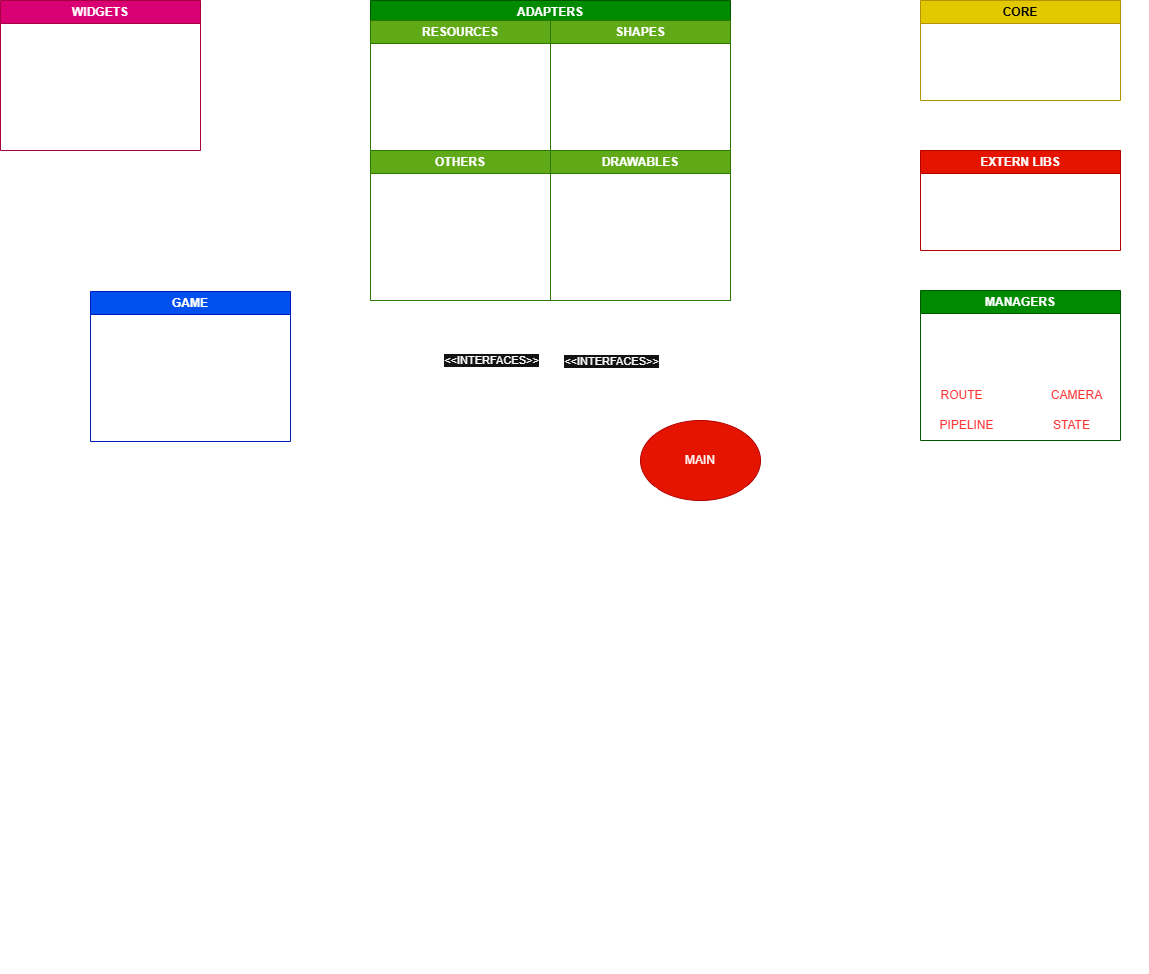

The diagram above was exported from draw.io. Its source (the exported page's mxGraphModel, read from the mxfile embedded in the PNG):
<mxGraphModel dx="1952" dy="737" grid="1" gridSize="10" guides="1" tooltips="1" connect="1" arrows="1" fold="1" page="1" pageScale="1" pageWidth="827" pageHeight="1169" math="0" shadow="0">
  <root>
    <mxCell id="0" />
    <mxCell id="1" parent="0" />
    <mxCell id="ElLjuyK5EWgbsJFX_K8--10" style="edgeStyle=orthogonalEdgeStyle;rounded=0;orthogonalLoop=1;jettySize=auto;html=1;" parent="1" source="ElLjuyK5EWgbsJFX_K8--3" edge="1">
      <mxGeometry relative="1" as="geometry">
        <mxPoint x="590" y="390" as="targetPoint" />
        <Array as="points">
          <mxPoint x="220" y="390" />
        </Array>
      </mxGeometry>
    </mxCell>
    <mxCell id="ElLjuyK5EWgbsJFX_K8--83" style="edgeStyle=orthogonalEdgeStyle;rounded=0;orthogonalLoop=1;jettySize=auto;html=1;entryX=1;entryY=0.5;entryDx=0;entryDy=0;exitX=1;exitY=1;exitDx=0;exitDy=0;" parent="1" source="ElLjuyK5EWgbsJFX_K8--39" target="ElLjuyK5EWgbsJFX_K8--78" edge="1">
      <mxGeometry relative="1" as="geometry">
        <Array as="points">
          <mxPoint x="220" y="390" />
          <mxPoint y="390" />
          <mxPoint y="95" />
        </Array>
      </mxGeometry>
    </mxCell>
    <mxCell id="ElLjuyK5EWgbsJFX_K8--85" value="&amp;lt;&amp;lt;INTERFACES&amp;gt;&amp;gt;" style="edgeLabel;html=1;align=center;verticalAlign=middle;resizable=0;points=[];" parent="ElLjuyK5EWgbsJFX_K8--83" vertex="1" connectable="0">
      <mxGeometry x="0.0899" y="-1" relative="1" as="geometry">
        <mxPoint x="159" y="89" as="offset" />
      </mxGeometry>
    </mxCell>
    <mxCell id="ElLjuyK5EWgbsJFX_K8--3" value="ADAPTERS" style="swimlane;whiteSpace=wrap;html=1;fillColor=#008a00;fontColor=#ffffff;strokeColor=#005700;" parent="1" vertex="1">
      <mxGeometry x="40" y="20" width="360" height="300" as="geometry" />
    </mxCell>
    <mxCell id="ElLjuyK5EWgbsJFX_K8--30" value="SHAPES" style="swimlane;whiteSpace=wrap;html=1;fillColor=#60a917;strokeColor=#2D7600;fontColor=#ffffff;" parent="ElLjuyK5EWgbsJFX_K8--3" vertex="1">
      <mxGeometry x="180" y="20" width="180" height="130" as="geometry" />
    </mxCell>
    <mxCell id="ElLjuyK5EWgbsJFX_K8--20" value="RECT" style="text;html=1;align=center;verticalAlign=middle;resizable=0;points=[];autosize=1;strokeColor=none;fillColor=none;" parent="ElLjuyK5EWgbsJFX_K8--30" vertex="1">
      <mxGeometry y="30" width="60" height="30" as="geometry" />
    </mxCell>
    <mxCell id="ElLjuyK5EWgbsJFX_K8--19" value="VECTOR" style="text;html=1;align=center;verticalAlign=middle;resizable=0;points=[];autosize=1;strokeColor=none;fillColor=none;" parent="ElLjuyK5EWgbsJFX_K8--30" vertex="1">
      <mxGeometry y="60" width="70" height="30" as="geometry" />
    </mxCell>
    <mxCell id="ElLjuyK5EWgbsJFX_K8--25" value="VIEWPORT" style="text;html=1;align=center;verticalAlign=middle;resizable=0;points=[];autosize=1;strokeColor=none;fillColor=none;" parent="ElLjuyK5EWgbsJFX_K8--30" vertex="1">
      <mxGeometry y="90" width="90" height="30" as="geometry" />
    </mxCell>
    <mxCell id="ElLjuyK5EWgbsJFX_K8--31" value="DRAWABLES" style="swimlane;whiteSpace=wrap;html=1;fillColor=#60a917;fontColor=#ffffff;strokeColor=#2D7600;" parent="ElLjuyK5EWgbsJFX_K8--3" vertex="1">
      <mxGeometry x="180" y="150" width="180" height="150" as="geometry">
        <mxRectangle x="180" y="150" width="110" height="30" as="alternateBounds" />
      </mxGeometry>
    </mxCell>
    <mxCell id="ElLjuyK5EWgbsJFX_K8--23" value="SPRITE" style="text;html=1;align=center;verticalAlign=middle;resizable=0;points=[];autosize=1;strokeColor=none;fillColor=none;" parent="ElLjuyK5EWgbsJFX_K8--31" vertex="1">
      <mxGeometry y="62" width="70" height="30" as="geometry" />
    </mxCell>
    <mxCell id="ElLjuyK5EWgbsJFX_K8--21" value="RECTANGLE" style="text;html=1;align=center;verticalAlign=middle;resizable=0;points=[];autosize=1;strokeColor=none;fillColor=none;" parent="ElLjuyK5EWgbsJFX_K8--31" vertex="1">
      <mxGeometry y="122" width="100" height="30" as="geometry" />
    </mxCell>
    <mxCell id="ElLjuyK5EWgbsJFX_K8--22" value="CIRCLE" style="text;html=1;align=center;verticalAlign=middle;resizable=0;points=[];autosize=1;strokeColor=none;fillColor=none;" parent="ElLjuyK5EWgbsJFX_K8--31" vertex="1">
      <mxGeometry y="92" width="70" height="30" as="geometry" />
    </mxCell>
    <mxCell id="ElLjuyK5EWgbsJFX_K8--24" value="TEXT" style="text;html=1;align=center;verticalAlign=middle;resizable=0;points=[];autosize=1;strokeColor=none;fillColor=none;" parent="ElLjuyK5EWgbsJFX_K8--31" vertex="1">
      <mxGeometry y="32" width="50" height="30" as="geometry" />
    </mxCell>
    <mxCell id="ElLjuyK5EWgbsJFX_K8--33" value="RESOURCES" style="swimlane;whiteSpace=wrap;html=1;fillColor=#60a917;fontColor=#ffffff;strokeColor=#2D7600;" parent="ElLjuyK5EWgbsJFX_K8--3" vertex="1">
      <mxGeometry y="20" width="180" height="130" as="geometry" />
    </mxCell>
    <mxCell id="ElLjuyK5EWgbsJFX_K8--37" value="FONT" style="text;html=1;align=center;verticalAlign=middle;resizable=0;points=[];autosize=1;strokeColor=none;fillColor=none;" parent="ElLjuyK5EWgbsJFX_K8--33" vertex="1">
      <mxGeometry y="25" width="60" height="30" as="geometry" />
    </mxCell>
    <mxCell id="ElLjuyK5EWgbsJFX_K8--36" value="TEXTURE" style="text;html=1;align=center;verticalAlign=middle;resizable=0;points=[];autosize=1;strokeColor=none;fillColor=none;" parent="ElLjuyK5EWgbsJFX_K8--33" vertex="1">
      <mxGeometry x="100" y="25" width="80" height="30" as="geometry" />
    </mxCell>
    <mxCell id="ElLjuyK5EWgbsJFX_K8--34" value="SOUND" style="text;html=1;align=center;verticalAlign=middle;resizable=0;points=[];autosize=1;strokeColor=none;fillColor=none;" parent="ElLjuyK5EWgbsJFX_K8--33" vertex="1">
      <mxGeometry x="110" y="55" width="70" height="30" as="geometry" />
    </mxCell>
    <mxCell id="ElLjuyK5EWgbsJFX_K8--35" value="MUSIC" style="text;html=1;align=center;verticalAlign=middle;resizable=0;points=[];autosize=1;strokeColor=none;fillColor=none;" parent="ElLjuyK5EWgbsJFX_K8--33" vertex="1">
      <mxGeometry y="55" width="60" height="30" as="geometry" />
    </mxCell>
    <mxCell id="ElLjuyK5EWgbsJFX_K8--39" value="OTHERS" style="swimlane;whiteSpace=wrap;html=1;fillColor=#60a917;strokeColor=#2D7600;fontColor=#ffffff;" parent="ElLjuyK5EWgbsJFX_K8--3" vertex="1">
      <mxGeometry y="150" width="180" height="150" as="geometry" />
    </mxCell>
    <mxCell id="ElLjuyK5EWgbsJFX_K8--40" value="ENUM FUNCTIONS" style="text;html=1;align=center;verticalAlign=middle;resizable=0;points=[];autosize=1;strokeColor=none;fillColor=none;" parent="ElLjuyK5EWgbsJFX_K8--39" vertex="1">
      <mxGeometry y="60" width="130" height="30" as="geometry" />
    </mxCell>
    <mxCell id="ElLjuyK5EWgbsJFX_K8--43" value="CONSTANTS / ALIAS" style="text;html=1;align=center;verticalAlign=middle;resizable=0;points=[];autosize=1;strokeColor=none;fillColor=none;" parent="ElLjuyK5EWgbsJFX_K8--39" vertex="1">
      <mxGeometry y="90" width="140" height="30" as="geometry" />
    </mxCell>
    <mxCell id="k-eQhkdQfWBxh_gBXvL0-1" value="MAIN WINDOW" style="text;html=1;align=center;verticalAlign=middle;resizable=0;points=[];autosize=1;strokeColor=none;fillColor=none;" parent="ElLjuyK5EWgbsJFX_K8--39" vertex="1">
      <mxGeometry y="30" width="110" height="30" as="geometry" />
    </mxCell>
    <mxCell id="ElLjuyK5EWgbsJFX_K8--45" style="edgeStyle=orthogonalEdgeStyle;rounded=0;orthogonalLoop=1;jettySize=auto;html=1;entryX=1;entryY=0.5;entryDx=0;entryDy=0;exitX=1;exitY=0.5;exitDx=0;exitDy=0;" parent="1" source="ElLjuyK5EWgbsJFX_K8--4" target="ElLjuyK5EWgbsJFX_K8--44" edge="1">
      <mxGeometry relative="1" as="geometry" />
    </mxCell>
    <mxCell id="ElLjuyK5EWgbsJFX_K8--4" value="MANAGERS" style="swimlane;whiteSpace=wrap;html=1;fillColor=#008a00;fontColor=#ffffff;strokeColor=#005700;" parent="1" vertex="1">
      <mxGeometry x="590" y="310" width="200" height="150" as="geometry" />
    </mxCell>
    <mxCell id="ElLjuyK5EWgbsJFX_K8--14" value="EVENT" style="text;html=1;align=center;verticalAlign=middle;resizable=0;points=[];autosize=1;strokeColor=none;fillColor=none;" parent="ElLjuyK5EWgbsJFX_K8--4" vertex="1">
      <mxGeometry x="121" y="60" width="60" height="30" as="geometry" />
    </mxCell>
    <mxCell id="ElLjuyK5EWgbsJFX_K8--16" value="WINDOW" style="text;html=1;align=center;verticalAlign=middle;resizable=0;points=[];autosize=1;strokeColor=none;fillColor=none;" parent="ElLjuyK5EWgbsJFX_K8--4" vertex="1">
      <mxGeometry x="116" y="30" width="80" height="30" as="geometry" />
    </mxCell>
    <mxCell id="ElLjuyK5EWgbsJFX_K8--15" value="SOUND" style="text;html=1;align=center;verticalAlign=middle;resizable=0;points=[];autosize=1;strokeColor=none;fillColor=none;" parent="ElLjuyK5EWgbsJFX_K8--4" vertex="1">
      <mxGeometry x="6" y="30" width="70" height="30" as="geometry" />
    </mxCell>
    <mxCell id="ElLjuyK5EWgbsJFX_K8--17" value="RESOURCE" style="text;html=1;align=center;verticalAlign=middle;resizable=0;points=[];autosize=1;strokeColor=none;fillColor=none;" parent="ElLjuyK5EWgbsJFX_K8--4" vertex="1">
      <mxGeometry x="6" y="60" width="90" height="30" as="geometry" />
    </mxCell>
    <mxCell id="ElLjuyK5EWgbsJFX_K8--18" value="ROUTE" style="text;html=1;align=center;verticalAlign=middle;resizable=0;points=[];autosize=1;strokeColor=none;fillColor=none;fontColor=#FF3333;" parent="ElLjuyK5EWgbsJFX_K8--4" vertex="1">
      <mxGeometry x="6" y="90" width="70" height="30" as="geometry" />
    </mxCell>
    <mxCell id="ElLjuyK5EWgbsJFX_K8--67" value="CAMERA" style="text;html=1;align=center;verticalAlign=middle;resizable=0;points=[];autosize=1;strokeColor=none;fillColor=none;fontColor=#FF3333;" parent="ElLjuyK5EWgbsJFX_K8--4" vertex="1">
      <mxGeometry x="121" y="90" width="70" height="30" as="geometry" />
    </mxCell>
    <mxCell id="ElLjuyK5EWgbsJFX_K8--68" value="STATE" style="text;html=1;align=center;verticalAlign=middle;resizable=0;points=[];autosize=1;strokeColor=none;fillColor=none;fontColor=#FF3333;" parent="ElLjuyK5EWgbsJFX_K8--4" vertex="1">
      <mxGeometry x="121" y="120" width="60" height="30" as="geometry" />
    </mxCell>
    <mxCell id="ElLjuyK5EWgbsJFX_K8--69" value="PIPELINE" style="text;html=1;align=center;verticalAlign=middle;resizable=0;points=[];autosize=1;strokeColor=none;fillColor=none;fontColor=#FF3333;" parent="ElLjuyK5EWgbsJFX_K8--4" vertex="1">
      <mxGeometry x="6" y="120" width="80" height="30" as="geometry" />
    </mxCell>
    <mxCell id="ElLjuyK5EWgbsJFX_K8--9" style="edgeStyle=orthogonalEdgeStyle;rounded=0;orthogonalLoop=1;jettySize=auto;html=1;entryX=1;entryY=0.5;entryDx=0;entryDy=0;" parent="1" source="ElLjuyK5EWgbsJFX_K8--5" target="ElLjuyK5EWgbsJFX_K8--3" edge="1">
      <mxGeometry relative="1" as="geometry">
        <Array as="points">
          <mxPoint x="495" y="230" />
          <mxPoint x="495" y="170" />
        </Array>
      </mxGeometry>
    </mxCell>
    <mxCell id="ElLjuyK5EWgbsJFX_K8--5" value="EXTERN LIBS" style="swimlane;whiteSpace=wrap;html=1;fillColor=#e51400;fontColor=#ffffff;strokeColor=#B20000;" parent="1" vertex="1">
      <mxGeometry x="590" y="170" width="200" height="100" as="geometry" />
    </mxCell>
    <mxCell id="ElLjuyK5EWgbsJFX_K8--6" value="RAYLIB" style="text;html=1;align=center;verticalAlign=middle;resizable=0;points=[];autosize=1;strokeColor=none;fillColor=none;" parent="ElLjuyK5EWgbsJFX_K8--5" vertex="1">
      <mxGeometry x="10" y="30" width="70" height="30" as="geometry" />
    </mxCell>
    <mxCell id="ElLjuyK5EWgbsJFX_K8--7" value="MAGIC ENUM" style="text;html=1;align=center;verticalAlign=middle;resizable=0;points=[];autosize=1;strokeColor=none;fillColor=none;" parent="ElLjuyK5EWgbsJFX_K8--5" vertex="1">
      <mxGeometry x="10" y="60" width="100" height="30" as="geometry" />
    </mxCell>
    <mxCell id="ElLjuyK5EWgbsJFX_K8--44" value="MAIN" style="ellipse;whiteSpace=wrap;html=1;fillColor=#e51400;fontColor=#ffffff;strokeColor=#B20000;" parent="1" vertex="1">
      <mxGeometry x="310" y="440" width="120" height="80" as="geometry" />
    </mxCell>
    <mxCell id="ElLjuyK5EWgbsJFX_K8--52" style="edgeStyle=orthogonalEdgeStyle;rounded=0;orthogonalLoop=1;jettySize=auto;html=1;entryX=0;entryY=0.5;entryDx=0;entryDy=0;" parent="1" source="ElLjuyK5EWgbsJFX_K8--51" target="ElLjuyK5EWgbsJFX_K8--44" edge="1">
      <mxGeometry relative="1" as="geometry" />
    </mxCell>
    <mxCell id="ElLjuyK5EWgbsJFX_K8--51" value="&lt;h1 style=&quot;margin-top: 0px;&quot;&gt;1 - Managers&lt;/h1&gt;&lt;p&gt;1 - Criar novas instâncias dos managers usando ponteiros inteligentes.&lt;/p&gt;&lt;p&gt;2 - Resolver as depêndencias dos managers compartilhando o ponteiro.&lt;/p&gt;&lt;p&gt;&lt;br&gt;&lt;/p&gt;" style="text;html=1;whiteSpace=wrap;overflow=hidden;rounded=0;" parent="1" vertex="1">
      <mxGeometry x="40" y="520" width="180" height="170" as="geometry" />
    </mxCell>
    <mxCell id="ElLjuyK5EWgbsJFX_K8--54" style="edgeStyle=orthogonalEdgeStyle;rounded=0;orthogonalLoop=1;jettySize=auto;html=1;entryX=0.5;entryY=1;entryDx=0;entryDy=0;" parent="1" source="ElLjuyK5EWgbsJFX_K8--53" target="ElLjuyK5EWgbsJFX_K8--44" edge="1">
      <mxGeometry relative="1" as="geometry" />
    </mxCell>
    <mxCell id="ElLjuyK5EWgbsJFX_K8--53" value="&lt;h1 style=&quot;margin-top: 0px;&quot;&gt;2 - Events&lt;/h1&gt;&lt;p&gt;1 - Assinar os eventos da janela principal usando o EventManager para que o EM possa notificar globamente.&lt;/p&gt;&lt;p&gt;2 - Assinar o proprio EventManager para notificações importantes (ex: encerrar o jogo e fechar a janela, etc..).&lt;/p&gt;&lt;p&gt;&lt;br&gt;&lt;/p&gt;" style="text;html=1;whiteSpace=wrap;overflow=hidden;rounded=0;" parent="1" vertex="1">
      <mxGeometry x="310" y="640" width="180" height="200" as="geometry" />
    </mxCell>
    <mxCell id="ElLjuyK5EWgbsJFX_K8--57" style="edgeStyle=orthogonalEdgeStyle;rounded=0;orthogonalLoop=1;jettySize=auto;html=1;entryX=1;entryY=1;entryDx=0;entryDy=0;" parent="1" source="ElLjuyK5EWgbsJFX_K8--55" target="ElLjuyK5EWgbsJFX_K8--44" edge="1">
      <mxGeometry relative="1" as="geometry">
        <mxPoint x="370" y="520" as="targetPoint" />
        <Array as="points">
          <mxPoint x="520" y="700" />
          <mxPoint x="520" y="508" />
        </Array>
      </mxGeometry>
    </mxCell>
    <mxCell id="ElLjuyK5EWgbsJFX_K8--55" value="&lt;h1 style=&quot;margin-top: 0px;&quot;&gt;3 - Render&lt;/h1&gt;&lt;p&gt;1 - Usar o render do WindowManager para injetar a renderização dentro do loop principal do jogo;&lt;br&gt;&lt;br&gt;&lt;/p&gt;" style="text;html=1;whiteSpace=wrap;overflow=hidden;rounded=0;" parent="1" vertex="1">
      <mxGeometry x="620" y="600" width="180" height="200" as="geometry" />
    </mxCell>
    <mxCell id="ElLjuyK5EWgbsJFX_K8--60" style="edgeStyle=orthogonalEdgeStyle;rounded=0;orthogonalLoop=1;jettySize=auto;html=1;entryX=0;entryY=1;entryDx=0;entryDy=0;" parent="1" source="ElLjuyK5EWgbsJFX_K8--59" target="ElLjuyK5EWgbsJFX_K8--44" edge="1">
      <mxGeometry relative="1" as="geometry">
        <Array as="points">
          <mxPoint x="280" y="890" />
          <mxPoint x="280" y="508" />
        </Array>
      </mxGeometry>
    </mxCell>
    <mxCell id="ElLjuyK5EWgbsJFX_K8--59" value="&lt;h1 style=&quot;margin-top: 0px;&quot;&gt;4 - Dispose&lt;/h1&gt;&lt;p&gt;1 - Descartar os recursos.&lt;/p&gt;&lt;p&gt;2 - Remover os eventos.&lt;/p&gt;&lt;p&gt;3 - L&lt;span style=&quot;background-color: transparent; color: light-dark(rgb(0, 0, 0), rgb(255, 255, 255));&quot;&gt;impar os ponteiros.&lt;/span&gt;&lt;/p&gt;" style="text;html=1;whiteSpace=wrap;overflow=hidden;rounded=0;" parent="1" vertex="1">
      <mxGeometry x="40" y="790" width="180" height="200" as="geometry" />
    </mxCell>
    <mxCell id="ElLjuyK5EWgbsJFX_K8--66" style="edgeStyle=orthogonalEdgeStyle;rounded=0;orthogonalLoop=1;jettySize=auto;html=1;exitX=0;exitY=0.5;exitDx=0;exitDy=0;entryX=1;entryY=0.75;entryDx=0;entryDy=0;" parent="1" source="ElLjuyK5EWgbsJFX_K8--61" target="ElLjuyK5EWgbsJFX_K8--30" edge="1">
      <mxGeometry relative="1" as="geometry" />
    </mxCell>
    <mxCell id="ElLjuyK5EWgbsJFX_K8--61" value="CORE" style="swimlane;whiteSpace=wrap;html=1;fillColor=#e3c800;fontColor=#000000;strokeColor=#B09500;" parent="1" vertex="1">
      <mxGeometry x="590" y="20" width="200" height="100" as="geometry" />
    </mxCell>
    <mxCell id="ElLjuyK5EWgbsJFX_K8--62" value="EVENT (class)" style="text;html=1;align=center;verticalAlign=middle;resizable=0;points=[];autosize=1;strokeColor=none;fillColor=none;" parent="ElLjuyK5EWgbsJFX_K8--61" vertex="1">
      <mxGeometry x="10" y="30" width="100" height="30" as="geometry" />
    </mxCell>
    <mxCell id="ElLjuyK5EWgbsJFX_K8--63" value="ENUMS" style="text;html=1;align=center;verticalAlign=middle;resizable=0;points=[];autosize=1;strokeColor=none;fillColor=none;" parent="ElLjuyK5EWgbsJFX_K8--61" vertex="1">
      <mxGeometry x="114" y="30" width="70" height="30" as="geometry" />
    </mxCell>
    <mxCell id="ElLjuyK5EWgbsJFX_K8--89" value="ENTITIES" style="text;html=1;align=center;verticalAlign=middle;resizable=0;points=[];autosize=1;strokeColor=none;fillColor=none;" parent="ElLjuyK5EWgbsJFX_K8--61" vertex="1">
      <mxGeometry x="10" y="60" width="80" height="30" as="geometry" />
    </mxCell>
    <mxCell id="ElLjuyK5EWgbsJFX_K8--88" style="edgeStyle=orthogonalEdgeStyle;rounded=0;orthogonalLoop=1;jettySize=auto;html=1;entryX=0;entryY=0.75;entryDx=0;entryDy=0;" parent="1" source="ElLjuyK5EWgbsJFX_K8--70" target="ElLjuyK5EWgbsJFX_K8--4" edge="1">
      <mxGeometry relative="1" as="geometry">
        <Array as="points">
          <mxPoint x="275" y="423" />
        </Array>
      </mxGeometry>
    </mxCell>
    <mxCell id="ElLjuyK5EWgbsJFX_K8--70" value="GAME" style="swimlane;whiteSpace=wrap;html=1;fillColor=#0050ef;fontColor=#ffffff;strokeColor=#001DBC;" parent="1" vertex="1">
      <mxGeometry x="-240" y="311" width="200" height="150" as="geometry" />
    </mxCell>
    <mxCell id="ElLjuyK5EWgbsJFX_K8--98" value="HUDS" style="text;html=1;align=center;verticalAlign=middle;resizable=0;points=[];autosize=1;strokeColor=none;fillColor=none;" parent="ElLjuyK5EWgbsJFX_K8--70" vertex="1">
      <mxGeometry y="60" width="60" height="30" as="geometry" />
    </mxCell>
    <mxCell id="ElLjuyK5EWgbsJFX_K8--97" value="SCENES" style="text;html=1;align=center;verticalAlign=middle;resizable=0;points=[];autosize=1;strokeColor=none;fillColor=none;" parent="ElLjuyK5EWgbsJFX_K8--70" vertex="1">
      <mxGeometry y="29" width="70" height="30" as="geometry" />
    </mxCell>
    <mxCell id="ElLjuyK5EWgbsJFX_K8--99" value="BODY 2D" style="text;html=1;align=center;verticalAlign=middle;resizable=0;points=[];autosize=1;strokeColor=none;fillColor=none;" parent="ElLjuyK5EWgbsJFX_K8--70" vertex="1">
      <mxGeometry x="120" y="59" width="80" height="30" as="geometry" />
    </mxCell>
    <mxCell id="ElLjuyK5EWgbsJFX_K8--100" value="NODE 2D" style="text;html=1;align=center;verticalAlign=middle;resizable=0;points=[];autosize=1;strokeColor=none;fillColor=none;" parent="ElLjuyK5EWgbsJFX_K8--70" vertex="1">
      <mxGeometry x="120" y="29" width="80" height="30" as="geometry" />
    </mxCell>
    <mxCell id="ElLjuyK5EWgbsJFX_K8--76" value="&lt;h1 style=&quot;margin-top: 0px;&quot;&gt;?? - Register&lt;/h1&gt;&lt;p&gt;1 - Registrar as cenas e os huds no container do RouteManager.&lt;/p&gt;&lt;p&gt;2 - Injetar o render do RM no loop principal do jogo.&lt;/p&gt;&lt;p&gt;&lt;br&gt;&lt;/p&gt;" style="text;html=1;whiteSpace=wrap;overflow=hidden;rounded=0;" parent="1" vertex="1">
      <mxGeometry x="620" y="780" width="180" height="200" as="geometry" />
    </mxCell>
    <mxCell id="ElLjuyK5EWgbsJFX_K8--84" style="edgeStyle=orthogonalEdgeStyle;rounded=0;orthogonalLoop=1;jettySize=auto;html=1;entryX=0.5;entryY=0;entryDx=0;entryDy=0;" parent="1" source="ElLjuyK5EWgbsJFX_K8--78" target="ElLjuyK5EWgbsJFX_K8--70" edge="1">
      <mxGeometry relative="1" as="geometry" />
    </mxCell>
    <mxCell id="ElLjuyK5EWgbsJFX_K8--78" value="WIDGETS" style="swimlane;whiteSpace=wrap;html=1;fillColor=#d80073;fontColor=#ffffff;strokeColor=#A50040;" parent="1" vertex="1">
      <mxGeometry x="-330" y="20" width="200" height="150" as="geometry" />
    </mxCell>
    <mxCell id="ElLjuyK5EWgbsJFX_K8--91" value="IMAGE BUTTON" style="text;html=1;align=center;verticalAlign=middle;resizable=0;points=[];autosize=1;strokeColor=none;fillColor=none;" parent="ElLjuyK5EWgbsJFX_K8--78" vertex="1">
      <mxGeometry x="90" y="30" width="110" height="30" as="geometry" />
    </mxCell>
    <mxCell id="ElLjuyK5EWgbsJFX_K8--90" value="BUTTON&amp;nbsp;" style="text;html=1;align=center;verticalAlign=middle;resizable=0;points=[];autosize=1;strokeColor=none;fillColor=none;" parent="ElLjuyK5EWgbsJFX_K8--78" vertex="1">
      <mxGeometry y="30" width="80" height="30" as="geometry" />
    </mxCell>
    <mxCell id="ElLjuyK5EWgbsJFX_K8--92" value="TEXT BUTTON" style="text;html=1;align=center;verticalAlign=middle;resizable=0;points=[];autosize=1;strokeColor=none;fillColor=none;" parent="ElLjuyK5EWgbsJFX_K8--78" vertex="1">
      <mxGeometry x="90" y="60" width="110" height="30" as="geometry" />
    </mxCell>
    <mxCell id="ElLjuyK5EWgbsJFX_K8--93" value="TEXT ENTRY" style="text;html=1;align=center;verticalAlign=middle;resizable=0;points=[];autosize=1;strokeColor=none;fillColor=none;" parent="ElLjuyK5EWgbsJFX_K8--78" vertex="1">
      <mxGeometry x="100" y="90" width="100" height="30" as="geometry" />
    </mxCell>
    <mxCell id="ElLjuyK5EWgbsJFX_K8--94" value="RITCH TEXT BOX" style="text;html=1;align=center;verticalAlign=middle;resizable=0;points=[];autosize=1;strokeColor=none;fillColor=none;" parent="ElLjuyK5EWgbsJFX_K8--78" vertex="1">
      <mxGeometry x="80" y="120" width="120" height="30" as="geometry" />
    </mxCell>
    <mxCell id="ElLjuyK5EWgbsJFX_K8--95" value="STACK PANEL" style="text;html=1;align=center;verticalAlign=middle;resizable=0;points=[];autosize=1;strokeColor=none;fillColor=none;" parent="ElLjuyK5EWgbsJFX_K8--78" vertex="1">
      <mxGeometry y="60" width="100" height="30" as="geometry" />
    </mxCell>
    <mxCell id="ElLjuyK5EWgbsJFX_K8--96" value="GRID PANEL" style="text;html=1;align=center;verticalAlign=middle;resizable=0;points=[];autosize=1;strokeColor=none;fillColor=none;" parent="ElLjuyK5EWgbsJFX_K8--78" vertex="1">
      <mxGeometry y="90" width="100" height="30" as="geometry" />
    </mxCell>
    <mxCell id="ElLjuyK5EWgbsJFX_K8--86" value="&amp;lt;&amp;lt;INTERFACES&amp;gt;&amp;gt;" style="edgeLabel;html=1;align=center;verticalAlign=middle;resizable=0;points=[];" parent="1" vertex="1" connectable="0">
      <mxGeometry x="280" y="380.0005263157896" as="geometry" />
    </mxCell>
  </root>
</mxGraphModel>